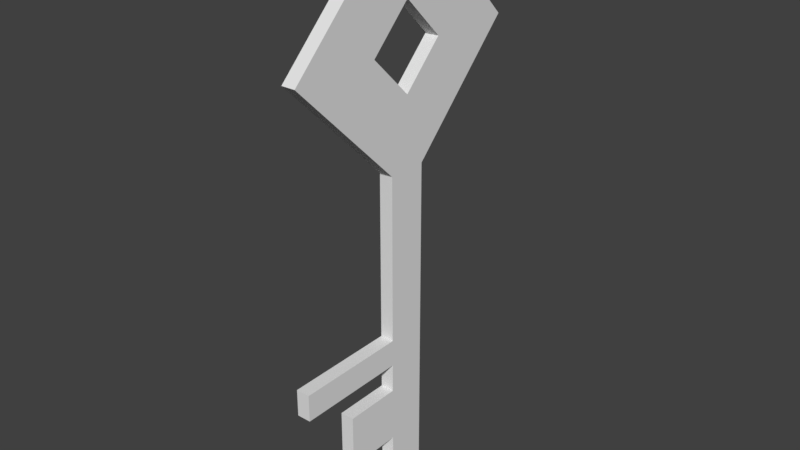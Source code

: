 # Source: Key_for_Unity.blend  (saved by Blender 2.78.0; exported with 4.5.12 LTS)
import bpy
from mathutils import Matrix  # noqa: F401  (used for matrix-valued properties, if any)

bpy.ops.wm.read_factory_settings(use_empty=True)
scene = bpy.context.scene
scene.name = 'Scene'

# ---- collections
col_collection_1 = bpy.data.collections.new('Collection 1'); scene.collection.children.link(col_collection_1)

# ---- materials (node trees are filled in below, after node groups)
mat_material = bpy.data.materials.new('Material')
mat_material.alpha_threshold = 0.0
mat_material.use_transparent_shadow = False
mat_material.roughness = 0.5
mat_material.line_color = (0.0, 0.0, 0.0, 1.0)

# ---- material node trees

# ---- world
world_world = bpy.data.worlds.new('World'); scene.world = world_world
world_world.color = (0.05088, 0.05088, 0.05088)
world_world.use_sun_shadow = False
world_world.sun_shadow_jitter_overblur = 0.0
world_world.cycles.sampling_method = 'MANUAL'

# ---- meshes
me_cube = bpy.data.meshes.new('Cube')
me_cube.from_pydata([(0.025, 0.1054, 1.0), (0.025, -0.03972, 1.0), (0.025, 0.1054, -1.0), (0.025, -0.03972, -1.0), (-0.025, 0.1054, -1.0), (-0.025, -0.03972, -1.0), (-0.025, 0.1054, 1.0), (-0.025, -0.03972, 1.0), (-0.025, -0.03972, 0.2015), (-0.025, 0.1054, 0.2015), (0.025, -0.03972, 0.2015), (0.025, 0.1054, 0.2015), (-0.025, 0.1054, -0.9011), (-0.025, 0.1054, -0.8017), (-0.025, 0.1054, -0.603), (-0.025, 0.1054, -0.4984), (-0.025, 0.1054, -0.4011), (-0.025, -0.03972, -0.9011), (-0.025, -0.03972, -0.8017), (-0.025, -0.03972, -0.603), (-0.025, -0.03972, -0.4984), (-0.025, -0.03972, -0.4011), (0.025, 0.1054, -0.4011), (0.025, 0.1054, -0.4984), (0.025, 0.1054, -0.603), (0.025, 0.1054, -0.8017), (0.025, 0.1054, -0.9011), (0.025, -0.03972, -0.4011), (0.025, -0.03972, -0.4984), (0.025, -0.03972, -0.603), (0.025, -0.03972, -0.8017), (0.025, -0.03972, -0.9011), (0.025, -0.2453, -1.0), (-0.025, -0.2453, -1.0), (-0.025, -0.2453, -0.9011), (-0.025, -0.2453, -0.8017), (-0.025, -0.2453, -0.603), (-0.025, -0.2453, -0.4984), (-0.025, -0.2453, -0.4011), (0.025, -0.2453, -0.4011), (0.025, -0.2453, -0.4984), (0.025, -0.2453, -0.603), (0.025, -0.2453, -0.8017), (0.025, -0.2453, -0.9011), (0.025, 0.03284, 1.0), (0.025, 0.03284, -1.0), (-0.025, 0.03284, -1.0), (-0.025, 0.03284, 1.0), (-0.025, 0.03284, 0.2015), (0.025, 0.03284, 0.2015), (0.025, 0.03284, -0.4011), (0.025, 0.03284, -0.4984), (0.025, 0.03284, -0.603), (0.025, 0.03284, -0.8017), (0.025, 0.03284, -0.9011), (-0.025, 0.03284, -0.9011), (-0.025, 0.03284, -0.8017), (-0.025, 0.03284, -0.603), (-0.025, 0.03284, -0.4984), (-0.025, 0.03284, -0.4011), (-0.025, 0.5, 0.6007), (0.025, 0.5, 0.6007), (0.025, -0.2453, 0.6007), (-0.025, -0.2453, 0.6007), (-0.025, 0.1821, 0.6007), (0.025, 0.1821, 0.6007), (0.025, -0.4437, -1.0), (-0.025, -0.4437, -1.0), (-0.025, -0.4437, -0.9011), (-0.025, -0.4437, -0.4984), (-0.025, -0.4437, -0.4011), (0.025, -0.4437, -0.4011), (0.025, -0.4437, -0.4984), (0.025, -0.4437, -0.9011), (0.025, -0.4437, 0.6007), (-0.025, -0.4437, 0.6007), (0.025, 0.1054, 0.4522), (0.025, -0.03972, 0.4522), (0.025, -0.2453, 0.4522), (0.025, 0.03284, 0.4522), (-0.025, 0.1054, 0.4522), (-0.025, -0.03972, 0.4522), (-0.025, -0.2453, 0.4522), (-0.025, 0.03284, 0.4522), (-0.025, 0.1821, 0.4522), (0.025, 0.1821, 0.4522), (-0.025, 0.1054, 0.7492), (-0.025, -0.03972, 0.7492), (-0.025, -0.2453, 0.7492), (-0.025, 0.03284, 0.7492), (0.025, 0.1054, 0.7492), (0.025, -0.03972, 0.7492), (0.025, -0.2453, 0.7492), (0.025, 0.03284, 0.7492), (0.025, 0.1821, 0.7492), (-0.025, 0.1821, 0.7492), (-0.025, -0.1174, -0.9011), (-0.025, -0.1174, -0.8017), (-0.025, -0.1174, -0.603), (-0.025, -0.1174, -0.4984), (-0.025, -0.1174, -0.4011), (0.025, -0.1174, -0.4011), (0.025, -0.1174, -0.4984), (0.025, -0.1174, -0.603), (0.025, -0.1174, -0.8017), (0.025, -0.1174, -0.9011), (0.025, -0.1174, -1.0), (-0.025, -0.1174, -1.0), (-0.025, -0.1174, 0.6007), (0.025, -0.1174, 0.6007), (-0.025, -0.1174, 0.4522), (0.025, -0.1174, 0.4522), (0.025, -0.1174, 0.7492), (-0.025, -0.1174, 0.7492), (0.025, -0.03972, 0.6775), (0.025, 0.1054, 0.6771), (0.025, -0.03972, 0.5239), (0.025, 0.1054, 0.5244), (0.025, -0.2934, 0.7492), (0.025, -0.2453, 0.7968), (0.025, -0.1174, 0.2783), (0.025, -0.2453, 0.4046), (0.025, -0.2934, 0.4522), (0.025, -0.1174, 0.9232), (0.025, 0.3532, 0.4522), (0.025, 0.3532, 0.7492), (0.025, 0.1821, 0.9224), (0.025, 0.1821, 0.2791), (-0.025, -0.2453, 0.7968), (-0.025, -0.1174, 0.2783), (-0.025, -0.2934, 0.7492), (-0.025, -0.2934, 0.4522), (-0.025, -0.2453, 0.4046), (-0.025, -0.1174, 0.9232), (-0.025, 0.1821, 0.9224), (-0.025, 0.3532, 0.7492), (-0.025, 0.3532, 0.4522), (-0.025, 0.1821, 0.2791), (-0.025, -0.03972, 0.6775), (-0.025, 0.1054, 0.6771), (-0.025, -0.03972, 0.5239), (-0.025, 0.1054, 0.5244)], [], [(85, 76, 11, 127), (79, 77, 10, 49), (59, 21, 8, 48), (44, 0, 6, 47), (95, 86, 6, 134), (89, 87, 7, 47), (45, 3, 5, 46), (54, 31, 3, 45), (49, 10, 27, 50), (50, 27, 28, 51), (51, 28, 29, 52), (52, 29, 30, 53), (53, 30, 31, 54), (46, 5, 17, 55), (55, 17, 18, 56), (56, 18, 19, 57), (57, 19, 20, 58), (58, 20, 21, 59), (103, 41, 42, 104), (101, 39, 40, 102), (99, 37, 38, 100), (97, 35, 36, 98), (107, 33, 34, 96), (111, 78, 121, 120), (113, 88, 128, 133), (106, 32, 33, 107), (105, 43, 32, 106), (15, 58, 59, 16), (14, 57, 58, 15), (13, 56, 57, 14), (12, 55, 56, 13), (4, 46, 55, 12), (25, 53, 54, 26), (24, 52, 53, 25), (23, 51, 52, 24), (22, 50, 51, 23), (11, 49, 50, 22), (26, 54, 45, 2), (2, 45, 46, 4), (86, 89, 47, 6), (1, 44, 47, 7), (16, 59, 48, 9), (76, 79, 49, 11), (90, 93, 115), (80, 83, 141), (110, 82, 63, 108), (112, 92, 62, 109), (83, 81, 140), (84, 80, 141, 64), (93, 91, 114), (94, 90, 115, 65), (82, 131, 75, 63), (92, 118, 74, 62), (39, 71, 72, 40), (37, 69, 70, 38), (33, 67, 68, 34), (78, 122, 121), (88, 130, 128), (32, 66, 67, 33), (43, 73, 66, 32), (62, 74, 122, 78), (48, 8, 81, 83), (9, 48, 83, 80), (109, 62, 78, 111), (65, 117, 76, 85), (63, 75, 130, 88), (44, 1, 91, 93), (0, 44, 93, 90), (108, 63, 88, 113), (8, 129, 110, 81), (91, 112, 109, 114), (81, 110, 108, 140), (31, 105, 106, 3), (3, 106, 107, 5), (87, 113, 133, 7), (77, 111, 120, 10), (5, 107, 96, 17), (18, 97, 98, 19), (20, 99, 100, 21), (27, 101, 102, 28), (29, 103, 104, 30), (79, 116, 77), (117, 79, 76), (116, 109, 111, 77), (119, 118, 92), (123, 112, 91, 1), (123, 119, 92, 112), (125, 126, 94), (127, 124, 85), (61, 125, 94, 65), (124, 61, 65, 85), (126, 0, 90, 94), (129, 132, 82, 110), (132, 131, 82), (135, 60, 64, 95), (137, 9, 80, 84), (134, 135, 95), (60, 136, 84, 64), (136, 137, 84), (138, 108, 113, 87), (89, 138, 87), (139, 86, 95, 64), (139, 89, 86), (124, 127, 137, 136), (61, 124, 136, 60), (125, 61, 60, 135), (126, 125, 135, 134), (6, 0, 126, 134), (109, 116, 140, 108), (116, 79, 83, 140), (79, 117, 141, 83), (117, 65, 64, 141), (65, 115, 139, 64), (115, 93, 89, 139), (93, 114, 138, 89), (114, 109, 108, 138), (7, 133, 123, 1), (123, 133, 128, 119), (119, 128, 130, 118), (118, 130, 75, 74), (74, 75, 131, 122), (122, 131, 132, 121), (121, 132, 129, 120), (120, 129, 8, 10), (127, 11, 9, 137), (21, 27, 10, 8), (21, 100, 101, 27), (100, 38, 39, 101), (38, 70, 71, 39), (71, 70, 69, 72), (37, 40, 72, 69), (99, 102, 40, 37), (20, 28, 102, 99), (19, 29, 28, 20), (19, 98, 103, 29), (98, 36, 41, 103), (41, 36, 35, 42), (97, 104, 42, 35), (18, 30, 104, 97), (17, 31, 30, 18), (17, 96, 105, 31), (96, 34, 43, 105), (34, 68, 73, 43), (67, 66, 73, 68), (4, 12, 26, 2), (12, 13, 25, 26), (13, 14, 24, 25), (14, 15, 23, 24), (15, 16, 22, 23), (16, 9, 11, 22)])
me_cube.materials.append(mat_material)
me_cube.use_remesh_preserve_volume = False
me_cube.use_remesh_preserve_attributes = False
me_cube.use_mirror_vertex_groups = False
me_cube.update()

# ---- objects
ob_cube = bpy.data.objects.new('Cube', me_cube)

# ---- transforms, parenting, visibility, modifiers, constraints
ob_cube.location = (0.0, 0.0, 0.5)
ob_cube.lock_rotations_4d = False
ob_cube.empty_display_type = 'ARROWS'
ob_cube.lineart.crease_threshold = 0.0

# ---- collection membership
col_collection_1.objects.link(ob_cube)

# ---- scene / render settings (as saved in the file)
scene.frame_start = 1; scene.frame_end = 250; scene.frame_set(1)
scene.render.engine = 'BLENDER_EEVEE_NEXT'
scene.render.resolution_percentage = 50
scene.render.dither_intensity = 0.0
scene.cycles.use_denoising = False
scene.cycles.samples = 128
scene.cycles.sampling_pattern = 'TABULATED_SOBOL'
scene.cycles.light_sampling_threshold = 0.0
scene.cycles.use_adaptive_sampling = False
scene.cycles.use_light_tree = False
scene.cycles.blur_glossy = 0.0
scene.cycles.sample_clamp_indirect = 0.0
scene.view_settings.view_transform = 'Standard'
bpy.context.view_layer.update()

# ---- added for rendering (the .blend has no active camera and no usable light): camera, sun
cam_auto = bpy.data.cameras.new('AutoCamera')
cam_auto.lens = 50.0
cam_auto.sensor_width = 36.0
cam_auto.clip_end = 1000.0
ob_auto_camera = bpy.data.objects.new('AutoCamera', cam_auto)
scene.collection.objects.link(ob_auto_camera)
ob_auto_camera.location = (2.04661, -2.42777, 2.13729)
ob_auto_camera.rotation_euler = (1.09748, -7.21219e-08, 0.694738)
scene.camera = ob_auto_camera
light_auto_sun = bpy.data.lights.new('AutoSun', 'SUN')
light_auto_sun.energy = 3.0
light_auto_sun.angle = 0.0523599
ob_auto_sun = bpy.data.objects.new('AutoSun', light_auto_sun)
scene.collection.objects.link(ob_auto_sun)
ob_auto_sun.rotation_euler = (0.872665, 0.174533, 0.523599)
bpy.context.view_layer.update()
